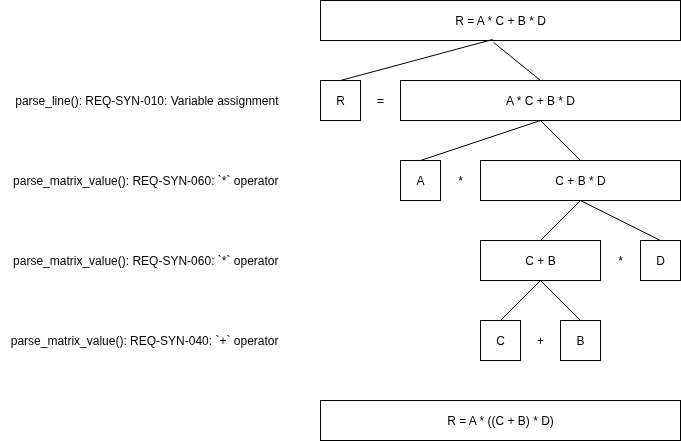

The diagram above was exported from draw.io. Its source (the exported page's mxGraphModel, read from the mxfile embedded in the PNG):
<mxGraphModel dx="1360" dy="963" grid="1" gridSize="10" guides="1" tooltips="1" connect="1" arrows="1" fold="1" page="1" pageScale="1" pageWidth="850" pageHeight="1100" math="0" shadow="0">
  <root>
    <mxCell id="0" />
    <mxCell id="1" parent="0" />
    <mxCell id="Rt4jwxpbv-esrHi9Fh7_-1" value="R = A * C + B * D" style="text;html=1;align=center;verticalAlign=middle;whiteSpace=wrap;rounded=0;strokeColor=default;" parent="1" vertex="1">
      <mxGeometry x="360" y="120" width="360" height="40" as="geometry" />
    </mxCell>
    <mxCell id="Rt4jwxpbv-esrHi9Fh7_-2" value="parse_line(): REQ-SYN-010: Variable assignment" style="text;html=1;align=right;verticalAlign=middle;whiteSpace=wrap;rounded=0;" parent="1" vertex="1">
      <mxGeometry x="40" y="200" width="280" height="40" as="geometry" />
    </mxCell>
    <mxCell id="Rt4jwxpbv-esrHi9Fh7_-3" value="R" style="text;html=1;align=center;verticalAlign=middle;whiteSpace=wrap;rounded=0;strokeColor=default;" parent="1" vertex="1">
      <mxGeometry x="360" y="200" width="40" height="40" as="geometry" />
    </mxCell>
    <mxCell id="Rt4jwxpbv-esrHi9Fh7_-6" value="=" style="text;html=1;align=center;verticalAlign=middle;whiteSpace=wrap;rounded=0;strokeColor=none;" parent="1" vertex="1">
      <mxGeometry x="400" y="200" width="40" height="40" as="geometry" />
    </mxCell>
    <mxCell id="Rt4jwxpbv-esrHi9Fh7_-7" value="A * C + B * D" style="text;html=1;align=center;verticalAlign=middle;whiteSpace=wrap;rounded=0;strokeColor=default;" parent="1" vertex="1">
      <mxGeometry x="440" y="200" width="280" height="40" as="geometry" />
    </mxCell>
    <mxCell id="Rt4jwxpbv-esrHi9Fh7_-8" value="parse_matrix_value(): REQ-SYN-060: `*` operator" style="text;html=1;align=right;verticalAlign=middle;whiteSpace=wrap;rounded=0;" parent="1" vertex="1">
      <mxGeometry x="40" y="280" width="280" height="40" as="geometry" />
    </mxCell>
    <mxCell id="Rt4jwxpbv-esrHi9Fh7_-9" value="A" style="text;html=1;align=center;verticalAlign=middle;whiteSpace=wrap;rounded=0;strokeColor=default;" parent="1" vertex="1">
      <mxGeometry x="440" y="280" width="40" height="40" as="geometry" />
    </mxCell>
    <mxCell id="Rt4jwxpbv-esrHi9Fh7_-10" value="*" style="text;html=1;align=center;verticalAlign=middle;whiteSpace=wrap;rounded=0;strokeColor=none;" parent="1" vertex="1">
      <mxGeometry x="480" y="280" width="40" height="40" as="geometry" />
    </mxCell>
    <mxCell id="Rt4jwxpbv-esrHi9Fh7_-11" value="C + B * D" style="text;html=1;align=center;verticalAlign=middle;whiteSpace=wrap;rounded=0;strokeColor=default;" parent="1" vertex="1">
      <mxGeometry x="520" y="280" width="200" height="40" as="geometry" />
    </mxCell>
    <mxCell id="Rt4jwxpbv-esrHi9Fh7_-12" value="" style="endArrow=none;html=1;rounded=0;entryX=0.478;entryY=0.975;entryDx=0;entryDy=0;entryPerimeter=0;exitX=0.5;exitY=0;exitDx=0;exitDy=0;" parent="1" source="Rt4jwxpbv-esrHi9Fh7_-3" target="Rt4jwxpbv-esrHi9Fh7_-1" edge="1">
      <mxGeometry width="50" height="50" relative="1" as="geometry">
        <mxPoint x="400" y="520" as="sourcePoint" />
        <mxPoint x="450" y="470" as="targetPoint" />
      </mxGeometry>
    </mxCell>
    <mxCell id="Rt4jwxpbv-esrHi9Fh7_-13" value="" style="endArrow=none;html=1;rounded=0;entryX=0.481;entryY=1.05;entryDx=0;entryDy=0;entryPerimeter=0;exitX=0.5;exitY=0;exitDx=0;exitDy=0;" parent="1" source="Rt4jwxpbv-esrHi9Fh7_-7" target="Rt4jwxpbv-esrHi9Fh7_-1" edge="1">
      <mxGeometry width="50" height="50" relative="1" as="geometry">
        <mxPoint x="387.04" y="461" as="sourcePoint" />
        <mxPoint x="520.04" y="420" as="targetPoint" />
      </mxGeometry>
    </mxCell>
    <mxCell id="Rt4jwxpbv-esrHi9Fh7_-14" value="" style="endArrow=none;html=1;rounded=0;entryX=0.5;entryY=1;entryDx=0;entryDy=0;exitX=0.5;exitY=0;exitDx=0;exitDy=0;" parent="1" source="Rt4jwxpbv-esrHi9Fh7_-11" target="Rt4jwxpbv-esrHi9Fh7_-7" edge="1">
      <mxGeometry width="50" height="50" relative="1" as="geometry">
        <mxPoint x="556.08" y="438" as="sourcePoint" />
        <mxPoint x="510.08" y="400" as="targetPoint" />
      </mxGeometry>
    </mxCell>
    <mxCell id="Rt4jwxpbv-esrHi9Fh7_-15" value="" style="endArrow=none;html=1;rounded=0;entryX=0.5;entryY=1;entryDx=0;entryDy=0;exitX=0.5;exitY=0;exitDx=0;exitDy=0;" parent="1" source="Rt4jwxpbv-esrHi9Fh7_-9" target="Rt4jwxpbv-esrHi9Fh7_-7" edge="1">
      <mxGeometry width="50" height="50" relative="1" as="geometry">
        <mxPoint x="510" y="460" as="sourcePoint" />
        <mxPoint x="470" y="420" as="targetPoint" />
      </mxGeometry>
    </mxCell>
    <mxCell id="Rt4jwxpbv-esrHi9Fh7_-16" value="C + B" style="text;html=1;align=center;verticalAlign=middle;whiteSpace=wrap;rounded=0;strokeColor=default;" parent="1" vertex="1">
      <mxGeometry x="520" y="360" width="120" height="40" as="geometry" />
    </mxCell>
    <mxCell id="Rt4jwxpbv-esrHi9Fh7_-17" value="*" style="text;html=1;align=center;verticalAlign=middle;whiteSpace=wrap;rounded=0;strokeColor=none;" parent="1" vertex="1">
      <mxGeometry x="640" y="360" width="40" height="40" as="geometry" />
    </mxCell>
    <mxCell id="Rt4jwxpbv-esrHi9Fh7_-18" value="D" style="text;html=1;align=center;verticalAlign=middle;whiteSpace=wrap;rounded=0;strokeColor=default;" parent="1" vertex="1">
      <mxGeometry x="680" y="360" width="40" height="40" as="geometry" />
    </mxCell>
    <mxCell id="Rt4jwxpbv-esrHi9Fh7_-20" value="" style="endArrow=none;html=1;rounded=0;entryX=0.5;entryY=1;entryDx=0;entryDy=0;exitX=0.5;exitY=0;exitDx=0;exitDy=0;" parent="1" source="Rt4jwxpbv-esrHi9Fh7_-16" target="Rt4jwxpbv-esrHi9Fh7_-11" edge="1">
      <mxGeometry width="50" height="50" relative="1" as="geometry">
        <mxPoint x="550" y="500" as="sourcePoint" />
        <mxPoint x="670" y="460" as="targetPoint" />
      </mxGeometry>
    </mxCell>
    <mxCell id="Rt4jwxpbv-esrHi9Fh7_-21" value="" style="endArrow=none;html=1;rounded=0;entryX=0.5;entryY=1;entryDx=0;entryDy=0;exitX=0.5;exitY=0;exitDx=0;exitDy=0;" parent="1" source="Rt4jwxpbv-esrHi9Fh7_-18" target="Rt4jwxpbv-esrHi9Fh7_-11" edge="1">
      <mxGeometry width="50" height="50" relative="1" as="geometry">
        <mxPoint x="580" y="540" as="sourcePoint" />
        <mxPoint x="620" y="500" as="targetPoint" />
      </mxGeometry>
    </mxCell>
    <mxCell id="Rt4jwxpbv-esrHi9Fh7_-22" value="parse_matrix_value():&amp;nbsp;REQ-SYN-060: `*` operator" style="text;html=1;align=right;verticalAlign=middle;whiteSpace=wrap;rounded=0;" parent="1" vertex="1">
      <mxGeometry x="40" y="360" width="280" height="40" as="geometry" />
    </mxCell>
    <mxCell id="Rt4jwxpbv-esrHi9Fh7_-23" value="C" style="text;html=1;align=center;verticalAlign=middle;whiteSpace=wrap;rounded=0;strokeColor=default;" parent="1" vertex="1">
      <mxGeometry x="520" y="440" width="40" height="40" as="geometry" />
    </mxCell>
    <mxCell id="Rt4jwxpbv-esrHi9Fh7_-24" value="B" style="text;html=1;align=center;verticalAlign=middle;whiteSpace=wrap;rounded=0;strokeColor=default;" parent="1" vertex="1">
      <mxGeometry x="600" y="440" width="40" height="40" as="geometry" />
    </mxCell>
    <mxCell id="Rt4jwxpbv-esrHi9Fh7_-25" value="+" style="text;html=1;align=center;verticalAlign=middle;whiteSpace=wrap;rounded=0;strokeColor=none;" parent="1" vertex="1">
      <mxGeometry x="560" y="440" width="40" height="40" as="geometry" />
    </mxCell>
    <mxCell id="Rt4jwxpbv-esrHi9Fh7_-26" value="" style="endArrow=none;html=1;rounded=0;entryX=0.5;entryY=1;entryDx=0;entryDy=0;exitX=0.5;exitY=0;exitDx=0;exitDy=0;" parent="1" source="Rt4jwxpbv-esrHi9Fh7_-23" target="Rt4jwxpbv-esrHi9Fh7_-16" edge="1">
      <mxGeometry width="50" height="50" relative="1" as="geometry">
        <mxPoint x="385" y="520" as="sourcePoint" />
        <mxPoint x="425" y="480" as="targetPoint" />
      </mxGeometry>
    </mxCell>
    <mxCell id="Rt4jwxpbv-esrHi9Fh7_-27" value="" style="endArrow=none;html=1;rounded=0;entryX=0.5;entryY=1;entryDx=0;entryDy=0;exitX=0.5;exitY=0;exitDx=0;exitDy=0;" parent="1" source="Rt4jwxpbv-esrHi9Fh7_-24" target="Rt4jwxpbv-esrHi9Fh7_-16" edge="1">
      <mxGeometry width="50" height="50" relative="1" as="geometry">
        <mxPoint x="610" y="670" as="sourcePoint" />
        <mxPoint x="650" y="630" as="targetPoint" />
      </mxGeometry>
    </mxCell>
    <mxCell id="Rt4jwxpbv-esrHi9Fh7_-28" value="R = A * ((C + B) * D)" style="text;html=1;align=center;verticalAlign=middle;whiteSpace=wrap;rounded=0;strokeColor=default;" parent="1" vertex="1">
      <mxGeometry x="360" y="520" width="360" height="40" as="geometry" />
    </mxCell>
    <mxCell id="Rt4jwxpbv-esrHi9Fh7_-29" value="parse_matrix_value():&amp;nbsp;REQ-SYN-040: `+` operator" style="text;html=1;align=right;verticalAlign=middle;whiteSpace=wrap;rounded=0;" parent="1" vertex="1">
      <mxGeometry x="40" y="440" width="280" height="40" as="geometry" />
    </mxCell>
  </root>
</mxGraphModel>